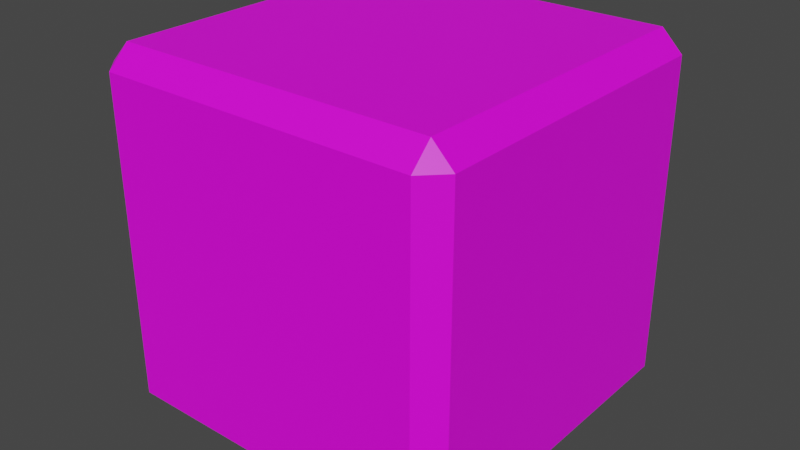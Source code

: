 # Source: misc_trinket.blend  (saved by Blender 4.0.36; exported with 4.5.12 LTS)
import bpy
from mathutils import Matrix  # noqa: F401  (used for matrix-valued properties, if any)

bpy.ops.wm.read_factory_settings(use_empty=True)
scene = bpy.context.scene
scene.name = 'Scene'

# ---- collections
col_collection = bpy.data.collections.new('Collection'); scene.collection.children.link(col_collection)

# ---- images (referenced by path relative to the original .blend; pixels are not part of the script)
import os
ASSET_DIR = os.environ.get("B2B_ASSET_DIR", "")  # directory of the original .blend (textures are referenced by path, not embedded)
HERE = os.path.dirname(os.path.abspath(__file__))  # packed textures are extracted next to this script under _unpacked/

def load_image(name, relpath, width, height, colorspace="sRGB"):
    """Load a texture the original file referenced (path relative to the .blend, or extracted next to this script)."""
    p = next((c for c in (os.path.join(HERE, relpath), os.path.join(ASSET_DIR, relpath)) if relpath and os.path.exists(c)), "")
    if p:
        img = bpy.data.images.load(p, check_existing=True)
        img.name = name
    else:  # same state as the original file: an image datablock whose file is absent (Cycles renders it pink)
        img = bpy.data.images.new(name, width, height)
        img.source = "FILE"
        img.filepath = "//" + (relpath or name)
    img.colorspace_settings.name = colorspace
    return img
img_base_palette_png = load_image('base_palette.png', 'base_palette.png', 1024, 1024, 'sRGB')
img_misc_trinket_png = load_image('misc_trinket.png', 'misc_trinket.png', 1024, 1024, 'sRGB')

# ---- materials (node trees are filled in below, after node groups)
mat_basepalette = bpy.data.materials.new('BasePalette')
mat_basepalette.alpha_threshold = 0.0
mat_basepalette.use_transparent_shadow = False
mat_basepalette.roughness = 0.5
mat_basepalette.line_color = (0.0, 0.0, 0.0, 1.0)
mat_face = bpy.data.materials.new('Face')
mat_face.use_transparent_shadow = False

# ---- material node trees
mat_basepalette.use_nodes = True; mat_basepalette.node_tree.nodes.clear()
_N = mat_basepalette.node_tree.nodes; _L = mat_basepalette.node_tree.links
n0 = _N.new('ShaderNodeOutputMaterial'); n0.name = 'Material Output'; n0.location = (300, 300)
n1 = _N.new('ShaderNodeTexImage'); n1.name = 'Image Texture'; n1.location = (-464, 137)
n1.image = img_base_palette_png
n2 = _N.new('ShaderNodeBsdfPrincipled'); n2.name = 'Principled BSDF'; n2.location = (10, 300)
n2.distribution = 'GGX'
n2.subsurface_method = 'RANDOM_WALK_SKIN'
n2.inputs[3].default_value = 1.45
n2.inputs[27].default_value = (0.0, 0.0, 0.0, 1.0)
n2.inputs[28].default_value = 1.0
_L.new(n2.outputs[0], n0.inputs[0])
_L.new(n1.outputs[0], n2.inputs[0])
n0.is_active_output = True
mat_face.use_nodes = True; mat_face.node_tree.nodes.clear()
_N = mat_face.node_tree.nodes; _L = mat_face.node_tree.links
n0 = _N.new('ShaderNodeBsdfPrincipled'); n0.name = 'Principled BSDF'; n0.location = (10, 300)
n0.inputs[3].default_value = 1.45
n1 = _N.new('ShaderNodeOutputMaterial'); n1.name = 'Material Output'; n1.location = (300, 300)
n2 = _N.new('ShaderNodeTexImage'); n2.name = 'Image Texture'; n2.location = (-293, 223)
n2.image = img_misc_trinket_png
_L.new(n0.outputs[0], n1.inputs[0])
_L.new(n2.outputs[0], n0.inputs[0])
n1.is_active_output = True

# ---- world
world_world = bpy.data.worlds.new('World'); scene.world = world_world
world_world.use_nodes = True; world_world.node_tree.nodes.clear()
_N = world_world.node_tree.nodes; _L = world_world.node_tree.links
n0 = _N.new('ShaderNodeOutputWorld'); n0.name = 'World Output'; n0.location = (300, 300)
n1 = _N.new('ShaderNodeBackground'); n1.name = 'Background'; n1.location = (10, 300)
n1.inputs[0].default_value = (0.05088, 0.05088, 0.05088, 1.0)
_L.new(n1.outputs[0], n0.inputs[0])
n0.is_active_output = True
world_world.color = (0.05088, 0.05088, 0.05088)
world_world.use_sun_shadow = False
world_world.sun_shadow_jitter_overblur = 0.0

# ---- meshes
me_plane = bpy.data.meshes.new('Plane')
me_plane.from_pydata([(-0.4422, -0.4422, 0.5), (-0.4422, -0.5, 0.5578), (-0.5, -0.4422, 0.5578), (-0.4422, -0.5, 1.442), (-0.4422, -0.4422, 1.5), (-0.5, -0.4422, 1.442), (-0.4422, 0.4422, 0.5), (-0.5, 0.4422, 0.5578), (-0.4422, 0.5, 0.5578), (-0.4422, 0.4422, 1.5), (-0.4422, 0.5, 1.442), (-0.5, 0.4422, 1.442), (0.4422, -0.4422, 0.5), (0.5, -0.4422, 0.5578), (0.4422, -0.5, 0.5578), (0.4422, -0.4422, 1.5), (0.4422, -0.5, 1.442), (0.5, -0.4422, 1.442), (0.4422, 0.4422, 0.5), (0.4422, 0.5, 0.5578), (0.5, 0.4422, 0.5578), (0.4422, 0.4422, 1.5), (0.5, 0.4422, 1.442), (0.4422, 0.5, 1.442)], [], [(2, 5, 11, 7), (0, 1, 2), (3, 4, 5), (6, 7, 8), (9, 10, 11), (12, 13, 14), (15, 16, 17), (18, 19, 20), (21, 22, 23), (6, 0, 2, 7), (1, 3, 5, 2), (4, 9, 11, 5), (10, 8, 7, 11), (18, 6, 8, 19), (9, 21, 23, 10), (22, 20, 19, 23), (12, 18, 20, 13), (21, 15, 17, 22), (16, 14, 13, 17), (0, 12, 14, 1), (15, 4, 3, 16), (10, 23, 19, 8), (4, 15, 21, 9), (22, 17, 13, 20), (1, 14, 16, 3), (6, 18, 12, 0)])
me_plane.polygons.foreach_set('material_index', [1, 0, 0, 0, 0, 0, 0, 0, 0, 0, 0, 0, 0, 0, 0, 0, 0, 0, 0, 0, 0, 1, 1, 1, 1, 1])
_uv = me_plane.uv_layers.new(name='UVMap')
_uv.uv.foreach_set('vector', [0.9999, 0.0001, 0.9999, 0.9999, 9.999e-05, 0.9999, 0.0001, 9.999e-05, 0.2219, 0.5886, 0.2219, 0.5886, 0.2219, 0.5886, 0.2219, 0.5886, 0.2219, 0.5886, 0.2219, 0.5886, 0.2219, 0.5886, 0.2219, 0.5886, 0.2219, 0.5886, 0.2219, 0.5886, 0.2219, 0.5886, 0.2219, 0.5886, 0.2219, 0.5886, 0.2219, 0.5886, 0.2219, 0.5886, 0.2219, 0.5886, 0.2219, 0.5886, 0.2219, 0.5886, 0.2219, 0.5886, 0.2219, 0.5886, 0.2219, 0.5886, 0.2219, 0.5886, 0.2219, 0.5886, 0.2219, 0.5886, 0.2219, 0.5886, 0.2219, 0.5886, 0.2219, 0.5886, 0.2219, 0.5886, 0.2219, 0.5886, 0.2219, 0.5886, 0.2219, 0.5886, 0.2219, 0.5886, 0.2219, 0.5886, 0.2219, 0.5886, 0.2219, 0.5886, 0.2219, 0.5886, 0.2219, 0.5886, 0.2219, 0.5886, 0.2219, 0.5886, 0.2219, 0.5886, 0.2219, 0.5886, 0.2219, 0.5886, 0.2219, 0.5886, 0.2219, 0.5886, 0.2219, 0.5886, 0.2219, 0.5886, 0.2219, 0.5886, 0.2219, 0.5886, 0.2219, 0.5886, 0.2219, 0.5886, 0.2219, 0.5886, 0.2219, 0.5886, 0.2219, 0.5886, 0.2219, 0.5886, 0.2219, 0.5886, 0.2219, 0.5886, 0.2219, 0.5886, 0.2219, 0.5886, 0.2219, 0.5886, 0.2219, 0.5886, 0.2219, 0.5886, 0.2219, 0.5886, 0.2219, 0.5886, 0.2219, 0.5886, 0.2219, 0.5886, 0.2219, 0.5886, 0.2219, 0.5886, 0.2219, 0.5886, 0.2219, 0.5886, 0.2219, 0.5886, 0.2219, 0.5886, 0.2219, 0.5886, 0.9999, 0.9999, 9.999e-05, 0.9999, 0.0001001, 9.99e-05, 0.9999, 9.99e-05, 0.9999, 9.993e-05, 0.9999, 0.9999, 9.99e-05, 0.9999, 9.984e-05, 0.0001, 0.9999, 0.9999, 0.0001001, 0.9999, 9.999e-05, 0.0001002, 0.9999, 9.999e-05, 9.999e-05, 0.0001002, 0.9999, 9.999e-05, 0.9999, 0.9999, 0.0001001, 0.9999, 9.996e-05, 0.0001001, 0.9999, 9.99e-05, 0.9999, 0.9999, 0.0001001, 0.9999])
me_plane.materials.append(mat_basepalette)
me_plane.materials.append(mat_face)
me_plane.update()

# ---- objects
ob_misctrinket = bpy.data.objects.new('MiscTrinket', me_plane)

# ---- transforms, parenting, visibility, modifiers, constraints
ob_misctrinket.location = (0.0, 0.0, 0.0)

# ---- collection membership
col_collection.objects.link(ob_misctrinket)

# ---- scene / render settings (as saved in the file)
scene.frame_start = 1; scene.frame_end = 250; scene.frame_set(18)
scene.render.engine = 'BLENDER_EEVEE_NEXT'
scene.cycles.sampling_pattern = 'TABULATED_SOBOL'
scene.view_settings.view_transform = 'Filmic'
bpy.context.view_layer.update()

# ---- added for rendering (the .blend has no active camera and no usable light): camera, sun
cam_auto = bpy.data.cameras.new('AutoCamera')
cam_auto.lens = 50.0
cam_auto.sensor_width = 36.0
cam_auto.clip_end = 1000.0
ob_auto_camera = bpy.data.objects.new('AutoCamera', cam_auto)
scene.collection.objects.link(ob_auto_camera)
ob_auto_camera.location = (1.60254, -1.92304, 2.28203)
ob_auto_camera.rotation_euler = (1.09748, -7.21219e-08, 0.694738)
scene.camera = ob_auto_camera
light_auto_sun = bpy.data.lights.new('AutoSun', 'SUN')
light_auto_sun.energy = 3.0
light_auto_sun.angle = 0.0523599
ob_auto_sun = bpy.data.objects.new('AutoSun', light_auto_sun)
scene.collection.objects.link(ob_auto_sun)
ob_auto_sun.rotation_euler = (0.872665, 0.174533, 0.523599)
bpy.context.view_layer.update()
